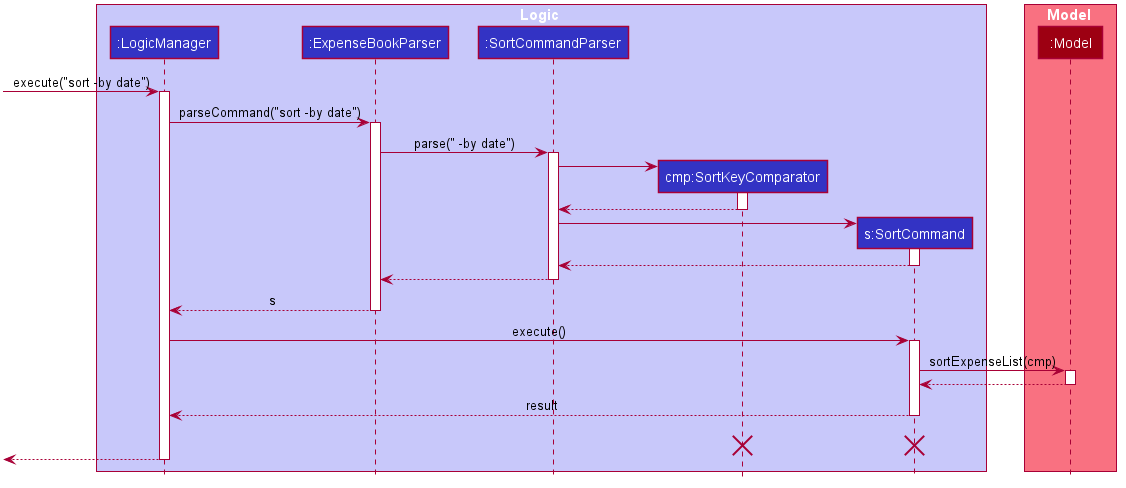

The diagram above was rendered by PlantUML. Its source (embedded in the PNG):
@startuml








skinparam BackgroundColor #FFFFFFF

skinparam Shadowing false

skinparam Class {
    FontColor #FFFFFF
    BorderThickness 1
    BorderColor #FFFFFF
    StereotypeFontColor #FFFFFF
    FontName Arial
}

skinparam Actor {
    BorderColor #000000
    Color #000000
    FontName Arial
}

skinparam Sequence {
    MessageAlign center
    BoxFontSize 15
    BoxPadding 0
    BoxFontColor #FFFFFF
    FontName Arial
}

skinparam Participant {
    FontColor #FFFFFFF
    Padding 20
}

skinparam MinClassWidth 50
skinparam ParticipantPadding 10
skinparam Shadowing false
skinparam DefaultTextAlignment center
skinparam packageStyle Rectangle

hide footbox
hide members
hide circle

box Logic #C8C8FA
participant ":LogicManager" as LogicManager #3333C4
participant ":ExpenseBookParser" as ExpenseBookParser #3333C4
participant ":SortCommandParser" as SortCommandParser #3333C4
participant "cmp:SortKeyComparator" as SortKeyComparator #3333C4
participant "s:SortCommand" as SortCommand #3333C4
end box

box Model #F97181
participant ":Model" as Model #9D0012
end box
[-> LogicManager : execute("sort -by date")
activate LogicManager

LogicManager -> ExpenseBookParser : parseCommand("sort -by date")
activate ExpenseBookParser

ExpenseBookParser -> SortCommandParser : parse(" -by date")
activate SortCommandParser

create SortKeyComparator
SortCommandParser -> SortKeyComparator
activate SortKeyComparator

SortKeyComparator --> SortCommandParser
deactivate SortKeyComparator

create SortCommand
SortCommandParser -> SortCommand
activate SortCommand

SortCommand --> SortCommandParser
deactivate SortCommand

SortCommandParser --> ExpenseBookParser
deactivate SortCommandParser

ExpenseBookParser --> LogicManager : s
deactivate ExpenseBookParser

LogicManager -> SortCommand : execute()
activate SortCommand

SortCommand -> Model : sortExpenseList(cmp)
activate Model


Model --> SortCommand
deactivate Model

SortCommand --> LogicManager : result
deactivate SortCommand
SortCommand -[hidden]-> LogicManager : result
destroy SortCommand
destroy SortKeyComparator

[<--LogicManager
deactivate LogicManager
@enduml